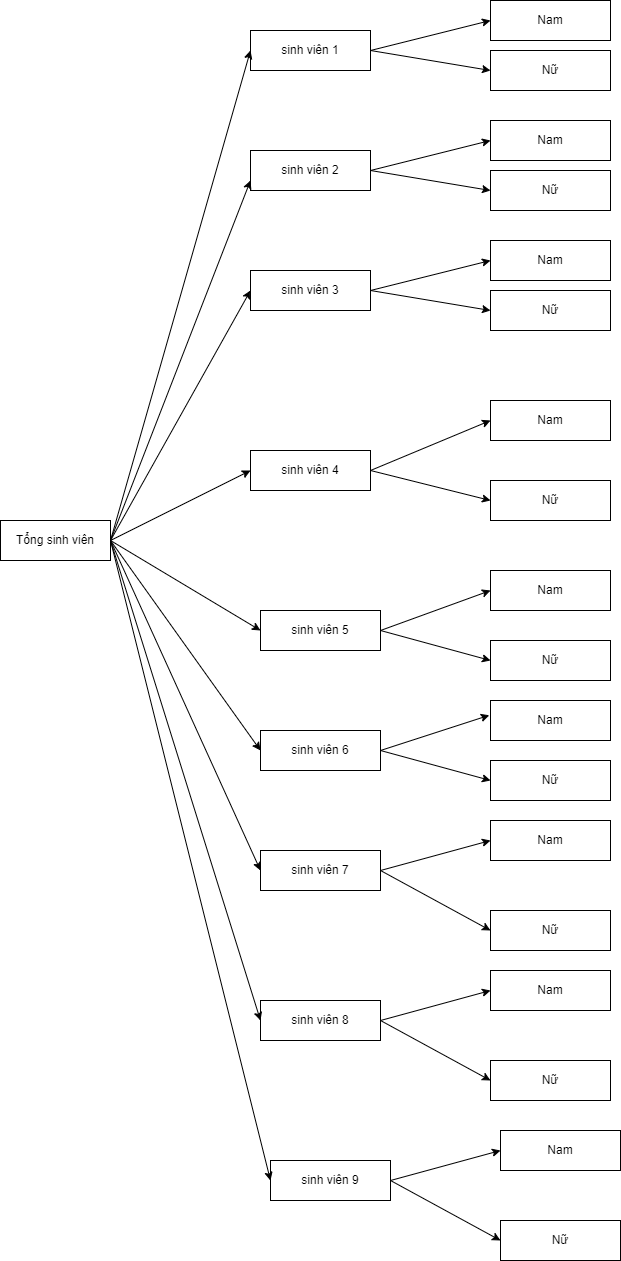

The diagram above was exported from draw.io. Its source (the exported page's mxGraphModel, read from the mxfile embedded in the PNG):
<mxGraphModel dx="1544" dy="422" grid="1" gridSize="10" guides="1" tooltips="1" connect="1" arrows="1" fold="1" page="0" pageScale="1" pageWidth="1100" pageHeight="850" background="none" math="0" shadow="0">
  <root>
    <mxCell id="0" />
    <mxCell id="1" parent="0" />
    <mxCell id="NcvsHAp8x2qu1AAnvHgF-18" value="Tổng sinh viên" style="rounded=0;whiteSpace=wrap;html=1;" parent="1" vertex="1">
      <mxGeometry x="-770" y="720" width="110" height="40" as="geometry" />
    </mxCell>
    <mxCell id="NcvsHAp8x2qu1AAnvHgF-27" value="sinh viên 1" style="rounded=0;whiteSpace=wrap;html=1;" parent="1" vertex="1">
      <mxGeometry x="-520" y="230" width="120" height="40" as="geometry" />
    </mxCell>
    <mxCell id="NcvsHAp8x2qu1AAnvHgF-29" value="Nam" style="whiteSpace=wrap;html=1;rounded=0;" parent="1" vertex="1">
      <mxGeometry x="-280" y="200" width="120" height="40" as="geometry" />
    </mxCell>
    <mxCell id="NcvsHAp8x2qu1AAnvHgF-33" value="Nữ" style="whiteSpace=wrap;html=1;rounded=0;" parent="1" vertex="1">
      <mxGeometry x="-280" y="250" width="120" height="40" as="geometry" />
    </mxCell>
    <mxCell id="NcvsHAp8x2qu1AAnvHgF-35" value="sinh viên 2" style="rounded=0;whiteSpace=wrap;html=1;" parent="1" vertex="1">
      <mxGeometry x="-520" y="350" width="120" height="40" as="geometry" />
    </mxCell>
    <mxCell id="NcvsHAp8x2qu1AAnvHgF-36" value="Nam" style="whiteSpace=wrap;html=1;rounded=0;" parent="1" vertex="1">
      <mxGeometry x="-280" y="320" width="120" height="40" as="geometry" />
    </mxCell>
    <mxCell id="NcvsHAp8x2qu1AAnvHgF-37" value="Nữ" style="whiteSpace=wrap;html=1;rounded=0;" parent="1" vertex="1">
      <mxGeometry x="-280" y="370" width="120" height="40" as="geometry" />
    </mxCell>
    <mxCell id="NcvsHAp8x2qu1AAnvHgF-38" value="sinh viên 3" style="rounded=0;whiteSpace=wrap;html=1;" parent="1" vertex="1">
      <mxGeometry x="-520" y="470" width="120" height="40" as="geometry" />
    </mxCell>
    <mxCell id="NcvsHAp8x2qu1AAnvHgF-39" value="Nam" style="whiteSpace=wrap;html=1;rounded=0;" parent="1" vertex="1">
      <mxGeometry x="-280" y="440" width="120" height="40" as="geometry" />
    </mxCell>
    <mxCell id="NcvsHAp8x2qu1AAnvHgF-40" value="Nữ" style="whiteSpace=wrap;html=1;rounded=0;" parent="1" vertex="1">
      <mxGeometry x="-280" y="490" width="120" height="40" as="geometry" />
    </mxCell>
    <mxCell id="NcvsHAp8x2qu1AAnvHgF-41" value="sinh viên 4" style="rounded=0;whiteSpace=wrap;html=1;" parent="1" vertex="1">
      <mxGeometry x="-520" y="650" width="120" height="40" as="geometry" />
    </mxCell>
    <mxCell id="NcvsHAp8x2qu1AAnvHgF-42" value="Nam" style="whiteSpace=wrap;html=1;rounded=0;" parent="1" vertex="1">
      <mxGeometry x="-280" y="600" width="120" height="40" as="geometry" />
    </mxCell>
    <mxCell id="NcvsHAp8x2qu1AAnvHgF-43" value="Nữ" style="whiteSpace=wrap;html=1;rounded=0;" parent="1" vertex="1">
      <mxGeometry x="-280" y="680" width="120" height="40" as="geometry" />
    </mxCell>
    <mxCell id="NcvsHAp8x2qu1AAnvHgF-46" value="Nữ" style="whiteSpace=wrap;html=1;rounded=0;" parent="1" vertex="1">
      <mxGeometry x="-280" y="840" width="120" height="40" as="geometry" />
    </mxCell>
    <mxCell id="NcvsHAp8x2qu1AAnvHgF-47" value="Nam" style="whiteSpace=wrap;html=1;rounded=0;" parent="1" vertex="1">
      <mxGeometry x="-280" y="770" width="120" height="40" as="geometry" />
    </mxCell>
    <mxCell id="NcvsHAp8x2qu1AAnvHgF-48" value="sinh viên 5" style="rounded=0;whiteSpace=wrap;html=1;" parent="1" vertex="1">
      <mxGeometry x="-510" y="810" width="120" height="40" as="geometry" />
    </mxCell>
    <mxCell id="NcvsHAp8x2qu1AAnvHgF-49" value="Nữ" style="whiteSpace=wrap;html=1;rounded=0;" parent="1" vertex="1">
      <mxGeometry x="-280" y="960" width="120" height="40" as="geometry" />
    </mxCell>
    <mxCell id="NcvsHAp8x2qu1AAnvHgF-50" value="Nam" style="whiteSpace=wrap;html=1;rounded=0;" parent="1" vertex="1">
      <mxGeometry x="-280" y="900" width="120" height="40" as="geometry" />
    </mxCell>
    <mxCell id="NcvsHAp8x2qu1AAnvHgF-51" value="sinh viên 6" style="rounded=0;whiteSpace=wrap;html=1;" parent="1" vertex="1">
      <mxGeometry x="-510" y="930" width="120" height="40" as="geometry" />
    </mxCell>
    <mxCell id="NcvsHAp8x2qu1AAnvHgF-52" value="Nữ" style="whiteSpace=wrap;html=1;rounded=0;" parent="1" vertex="1">
      <mxGeometry x="-280" y="1110" width="120" height="40" as="geometry" />
    </mxCell>
    <mxCell id="NcvsHAp8x2qu1AAnvHgF-53" value="Nam" style="whiteSpace=wrap;html=1;rounded=0;" parent="1" vertex="1">
      <mxGeometry x="-280" y="1020" width="120" height="40" as="geometry" />
    </mxCell>
    <mxCell id="NcvsHAp8x2qu1AAnvHgF-54" value="sinh viên 7" style="rounded=0;whiteSpace=wrap;html=1;" parent="1" vertex="1">
      <mxGeometry x="-510" y="1050" width="120" height="40" as="geometry" />
    </mxCell>
    <mxCell id="NcvsHAp8x2qu1AAnvHgF-64" value="" style="endArrow=classic;html=1;rounded=0;exitX=1;exitY=0.5;exitDx=0;exitDy=0;entryX=0;entryY=0.5;entryDx=0;entryDy=0;" parent="1" source="NcvsHAp8x2qu1AAnvHgF-27" target="NcvsHAp8x2qu1AAnvHgF-29" edge="1">
      <mxGeometry width="50" height="50" relative="1" as="geometry">
        <mxPoint x="-10" y="390" as="sourcePoint" />
        <mxPoint x="40" y="340" as="targetPoint" />
      </mxGeometry>
    </mxCell>
    <mxCell id="NcvsHAp8x2qu1AAnvHgF-69" value="" style="endArrow=classic;html=1;rounded=0;exitX=1;exitY=0.5;exitDx=0;exitDy=0;entryX=0;entryY=0.5;entryDx=0;entryDy=0;" parent="1" source="NcvsHAp8x2qu1AAnvHgF-27" target="NcvsHAp8x2qu1AAnvHgF-33" edge="1">
      <mxGeometry width="50" height="50" relative="1" as="geometry">
        <mxPoint x="-30" y="210" as="sourcePoint" />
        <mxPoint x="50" y="180" as="targetPoint" />
      </mxGeometry>
    </mxCell>
    <mxCell id="NcvsHAp8x2qu1AAnvHgF-70" value="" style="endArrow=classic;html=1;rounded=0;exitX=1;exitY=0.5;exitDx=0;exitDy=0;entryX=0;entryY=0.5;entryDx=0;entryDy=0;" parent="1" source="NcvsHAp8x2qu1AAnvHgF-35" target="NcvsHAp8x2qu1AAnvHgF-36" edge="1">
      <mxGeometry width="50" height="50" relative="1" as="geometry">
        <mxPoint x="-20" y="220" as="sourcePoint" />
        <mxPoint x="60" y="190" as="targetPoint" />
      </mxGeometry>
    </mxCell>
    <mxCell id="NcvsHAp8x2qu1AAnvHgF-71" value="" style="endArrow=classic;html=1;rounded=0;exitX=1;exitY=0.5;exitDx=0;exitDy=0;entryX=0;entryY=0.5;entryDx=0;entryDy=0;" parent="1" source="NcvsHAp8x2qu1AAnvHgF-35" target="NcvsHAp8x2qu1AAnvHgF-37" edge="1">
      <mxGeometry width="50" height="50" relative="1" as="geometry">
        <mxPoint x="-10" y="230" as="sourcePoint" />
        <mxPoint x="70" y="200" as="targetPoint" />
      </mxGeometry>
    </mxCell>
    <mxCell id="NcvsHAp8x2qu1AAnvHgF-72" value="" style="endArrow=classic;html=1;rounded=0;exitX=1;exitY=0.5;exitDx=0;exitDy=0;entryX=0;entryY=0.5;entryDx=0;entryDy=0;" parent="1" source="NcvsHAp8x2qu1AAnvHgF-38" target="NcvsHAp8x2qu1AAnvHgF-39" edge="1">
      <mxGeometry width="50" height="50" relative="1" as="geometry">
        <mxPoint y="240" as="sourcePoint" />
        <mxPoint x="80" y="210" as="targetPoint" />
      </mxGeometry>
    </mxCell>
    <mxCell id="NcvsHAp8x2qu1AAnvHgF-73" value="" style="endArrow=classic;html=1;rounded=0;exitX=1;exitY=0.5;exitDx=0;exitDy=0;entryX=0;entryY=0.5;entryDx=0;entryDy=0;" parent="1" source="NcvsHAp8x2qu1AAnvHgF-38" target="NcvsHAp8x2qu1AAnvHgF-40" edge="1">
      <mxGeometry width="50" height="50" relative="1" as="geometry">
        <mxPoint x="10" y="250" as="sourcePoint" />
        <mxPoint x="90" y="220" as="targetPoint" />
      </mxGeometry>
    </mxCell>
    <mxCell id="NcvsHAp8x2qu1AAnvHgF-74" value="" style="endArrow=classic;html=1;rounded=0;exitX=1;exitY=0.5;exitDx=0;exitDy=0;entryX=0;entryY=0.5;entryDx=0;entryDy=0;" parent="1" source="NcvsHAp8x2qu1AAnvHgF-41" target="NcvsHAp8x2qu1AAnvHgF-42" edge="1">
      <mxGeometry width="50" height="50" relative="1" as="geometry">
        <mxPoint x="20" y="260" as="sourcePoint" />
        <mxPoint x="100" y="230" as="targetPoint" />
      </mxGeometry>
    </mxCell>
    <mxCell id="NcvsHAp8x2qu1AAnvHgF-75" value="" style="endArrow=classic;html=1;rounded=0;exitX=1;exitY=0.5;exitDx=0;exitDy=0;entryX=0;entryY=0.5;entryDx=0;entryDy=0;" parent="1" source="NcvsHAp8x2qu1AAnvHgF-18" target="NcvsHAp8x2qu1AAnvHgF-27" edge="1">
      <mxGeometry width="50" height="50" relative="1" as="geometry">
        <mxPoint x="30" y="200" as="sourcePoint" />
        <mxPoint x="110" y="170" as="targetPoint" />
      </mxGeometry>
    </mxCell>
    <mxCell id="NcvsHAp8x2qu1AAnvHgF-76" value="" style="endArrow=classic;html=1;rounded=0;exitX=1;exitY=0.5;exitDx=0;exitDy=0;entryX=0;entryY=0.75;entryDx=0;entryDy=0;" parent="1" source="NcvsHAp8x2qu1AAnvHgF-18" target="NcvsHAp8x2qu1AAnvHgF-35" edge="1">
      <mxGeometry width="50" height="50" relative="1" as="geometry">
        <mxPoint x="-200" y="470" as="sourcePoint" />
        <mxPoint x="-150" y="150" as="targetPoint" />
      </mxGeometry>
    </mxCell>
    <mxCell id="NcvsHAp8x2qu1AAnvHgF-77" value="" style="endArrow=classic;html=1;rounded=0;entryX=0;entryY=0.5;entryDx=0;entryDy=0;exitX=1;exitY=0.5;exitDx=0;exitDy=0;" parent="1" source="NcvsHAp8x2qu1AAnvHgF-18" target="NcvsHAp8x2qu1AAnvHgF-38" edge="1">
      <mxGeometry width="50" height="50" relative="1" as="geometry">
        <mxPoint x="-200" y="470" as="sourcePoint" />
        <mxPoint x="-150" y="280" as="targetPoint" />
      </mxGeometry>
    </mxCell>
    <mxCell id="NcvsHAp8x2qu1AAnvHgF-78" value="" style="endArrow=classic;html=1;rounded=0;entryX=0;entryY=0.5;entryDx=0;entryDy=0;exitX=1;exitY=0.5;exitDx=0;exitDy=0;" parent="1" source="NcvsHAp8x2qu1AAnvHgF-18" target="NcvsHAp8x2qu1AAnvHgF-41" edge="1">
      <mxGeometry width="50" height="50" relative="1" as="geometry">
        <mxPoint x="-200" y="470" as="sourcePoint" />
        <mxPoint x="-150" y="430" as="targetPoint" />
      </mxGeometry>
    </mxCell>
    <mxCell id="NcvsHAp8x2qu1AAnvHgF-79" value="" style="endArrow=classic;html=1;rounded=0;entryX=0;entryY=0.5;entryDx=0;entryDy=0;exitX=1;exitY=0.5;exitDx=0;exitDy=0;" parent="1" source="NcvsHAp8x2qu1AAnvHgF-18" target="NcvsHAp8x2qu1AAnvHgF-48" edge="1">
      <mxGeometry width="50" height="50" relative="1" as="geometry">
        <mxPoint x="-190" y="480" as="sourcePoint" />
        <mxPoint x="-140" y="440" as="targetPoint" />
      </mxGeometry>
    </mxCell>
    <mxCell id="NcvsHAp8x2qu1AAnvHgF-80" value="" style="endArrow=classic;html=1;rounded=0;entryX=0;entryY=0.5;entryDx=0;entryDy=0;exitX=1;exitY=0.5;exitDx=0;exitDy=0;" parent="1" source="NcvsHAp8x2qu1AAnvHgF-18" target="NcvsHAp8x2qu1AAnvHgF-51" edge="1">
      <mxGeometry width="50" height="50" relative="1" as="geometry">
        <mxPoint x="-180" y="490" as="sourcePoint" />
        <mxPoint x="-130" y="450" as="targetPoint" />
      </mxGeometry>
    </mxCell>
    <mxCell id="NcvsHAp8x2qu1AAnvHgF-81" value="" style="endArrow=classic;html=1;rounded=0;entryX=0;entryY=0.5;entryDx=0;entryDy=0;exitX=1;exitY=0.5;exitDx=0;exitDy=0;" parent="1" source="NcvsHAp8x2qu1AAnvHgF-18" target="NcvsHAp8x2qu1AAnvHgF-54" edge="1">
      <mxGeometry width="50" height="50" relative="1" as="geometry">
        <mxPoint x="-200" y="470" as="sourcePoint" />
        <mxPoint x="-150" y="870" as="targetPoint" />
      </mxGeometry>
    </mxCell>
    <mxCell id="NcvsHAp8x2qu1AAnvHgF-84" value="" style="endArrow=classic;html=1;rounded=0;exitX=1;exitY=0.5;exitDx=0;exitDy=0;entryX=0;entryY=0.5;entryDx=0;entryDy=0;" parent="1" source="NcvsHAp8x2qu1AAnvHgF-41" target="NcvsHAp8x2qu1AAnvHgF-43" edge="1">
      <mxGeometry width="50" height="50" relative="1" as="geometry">
        <mxPoint x="-30" y="640" as="sourcePoint" />
        <mxPoint x="50" y="600" as="targetPoint" />
      </mxGeometry>
    </mxCell>
    <mxCell id="NcvsHAp8x2qu1AAnvHgF-85" value="" style="endArrow=classic;html=1;rounded=0;exitX=1;exitY=0.5;exitDx=0;exitDy=0;entryX=0;entryY=0.5;entryDx=0;entryDy=0;" parent="1" source="NcvsHAp8x2qu1AAnvHgF-48" target="NcvsHAp8x2qu1AAnvHgF-47" edge="1">
      <mxGeometry width="50" height="50" relative="1" as="geometry">
        <mxPoint x="-30" y="650" as="sourcePoint" />
        <mxPoint x="50" y="690" as="targetPoint" />
      </mxGeometry>
    </mxCell>
    <mxCell id="NcvsHAp8x2qu1AAnvHgF-86" value="" style="endArrow=classic;html=1;rounded=0;entryX=0;entryY=0.5;entryDx=0;entryDy=0;exitX=1;exitY=0.5;exitDx=0;exitDy=0;" parent="1" source="NcvsHAp8x2qu1AAnvHgF-48" target="NcvsHAp8x2qu1AAnvHgF-46" edge="1">
      <mxGeometry width="50" height="50" relative="1" as="geometry">
        <mxPoint x="-40" y="780" as="sourcePoint" />
        <mxPoint x="50" y="750" as="targetPoint" />
      </mxGeometry>
    </mxCell>
    <mxCell id="NcvsHAp8x2qu1AAnvHgF-87" value="" style="endArrow=classic;html=1;rounded=0;exitX=1;exitY=0.5;exitDx=0;exitDy=0;entryX=-0.01;entryY=0.369;entryDx=0;entryDy=0;entryPerimeter=0;" parent="1" source="NcvsHAp8x2qu1AAnvHgF-51" target="NcvsHAp8x2qu1AAnvHgF-50" edge="1">
      <mxGeometry width="50" height="50" relative="1" as="geometry">
        <mxPoint x="-20" y="800" as="sourcePoint" />
        <mxPoint x="60" y="760" as="targetPoint" />
      </mxGeometry>
    </mxCell>
    <mxCell id="NcvsHAp8x2qu1AAnvHgF-88" value="" style="endArrow=classic;html=1;rounded=0;exitX=1;exitY=0.5;exitDx=0;exitDy=0;entryX=0;entryY=0.5;entryDx=0;entryDy=0;" parent="1" source="NcvsHAp8x2qu1AAnvHgF-51" target="NcvsHAp8x2qu1AAnvHgF-49" edge="1">
      <mxGeometry width="50" height="50" relative="1" as="geometry">
        <mxPoint x="-10" y="810" as="sourcePoint" />
        <mxPoint x="70" y="770" as="targetPoint" />
      </mxGeometry>
    </mxCell>
    <mxCell id="NcvsHAp8x2qu1AAnvHgF-89" value="" style="endArrow=classic;html=1;rounded=0;exitX=1;exitY=0.5;exitDx=0;exitDy=0;entryX=0;entryY=0.5;entryDx=0;entryDy=0;" parent="1" source="NcvsHAp8x2qu1AAnvHgF-54" target="NcvsHAp8x2qu1AAnvHgF-53" edge="1">
      <mxGeometry width="50" height="50" relative="1" as="geometry">
        <mxPoint x="-30" y="950" as="sourcePoint" />
        <mxPoint x="50" y="990" as="targetPoint" />
      </mxGeometry>
    </mxCell>
    <mxCell id="NcvsHAp8x2qu1AAnvHgF-90" value="" style="endArrow=classic;html=1;rounded=0;exitX=1;exitY=0.5;exitDx=0;exitDy=0;entryX=0;entryY=0.5;entryDx=0;entryDy=0;" parent="1" source="NcvsHAp8x2qu1AAnvHgF-54" target="NcvsHAp8x2qu1AAnvHgF-52" edge="1">
      <mxGeometry width="50" height="50" relative="1" as="geometry">
        <mxPoint x="-30" y="1110" as="sourcePoint" />
        <mxPoint x="50" y="1070" as="targetPoint" />
      </mxGeometry>
    </mxCell>
    <mxCell id="vlreu_z9WMph9fxWpmik-1" value="Nữ" style="whiteSpace=wrap;html=1;rounded=0;" vertex="1" parent="1">
      <mxGeometry x="-280" y="1260" width="120" height="40" as="geometry" />
    </mxCell>
    <mxCell id="vlreu_z9WMph9fxWpmik-2" value="Nam" style="whiteSpace=wrap;html=1;rounded=0;" vertex="1" parent="1">
      <mxGeometry x="-280" y="1170" width="120" height="40" as="geometry" />
    </mxCell>
    <mxCell id="vlreu_z9WMph9fxWpmik-3" value="sinh viên 8" style="rounded=0;whiteSpace=wrap;html=1;" vertex="1" parent="1">
      <mxGeometry x="-510" y="1200" width="120" height="40" as="geometry" />
    </mxCell>
    <mxCell id="vlreu_z9WMph9fxWpmik-4" value="" style="endArrow=classic;html=1;rounded=0;exitX=1;exitY=0.5;exitDx=0;exitDy=0;entryX=0;entryY=0.5;entryDx=0;entryDy=0;" edge="1" parent="1" source="vlreu_z9WMph9fxWpmik-3" target="vlreu_z9WMph9fxWpmik-2">
      <mxGeometry width="50" height="50" relative="1" as="geometry">
        <mxPoint x="-30" y="1100" as="sourcePoint" />
        <mxPoint x="50" y="1140" as="targetPoint" />
      </mxGeometry>
    </mxCell>
    <mxCell id="vlreu_z9WMph9fxWpmik-5" value="" style="endArrow=classic;html=1;rounded=0;exitX=1;exitY=0.5;exitDx=0;exitDy=0;entryX=0;entryY=0.5;entryDx=0;entryDy=0;" edge="1" parent="1" source="vlreu_z9WMph9fxWpmik-3" target="vlreu_z9WMph9fxWpmik-1">
      <mxGeometry width="50" height="50" relative="1" as="geometry">
        <mxPoint x="-30" y="1260" as="sourcePoint" />
        <mxPoint x="50" y="1220" as="targetPoint" />
      </mxGeometry>
    </mxCell>
    <mxCell id="vlreu_z9WMph9fxWpmik-6" value="Nữ" style="whiteSpace=wrap;html=1;rounded=0;" vertex="1" parent="1">
      <mxGeometry x="-270" y="1420" width="120" height="40" as="geometry" />
    </mxCell>
    <mxCell id="vlreu_z9WMph9fxWpmik-7" value="Nam" style="whiteSpace=wrap;html=1;rounded=0;" vertex="1" parent="1">
      <mxGeometry x="-270" y="1330" width="120" height="40" as="geometry" />
    </mxCell>
    <mxCell id="vlreu_z9WMph9fxWpmik-8" value="sinh viên 9" style="rounded=0;whiteSpace=wrap;html=1;" vertex="1" parent="1">
      <mxGeometry x="-500" y="1360" width="120" height="40" as="geometry" />
    </mxCell>
    <mxCell id="vlreu_z9WMph9fxWpmik-9" value="" style="endArrow=classic;html=1;rounded=0;exitX=1;exitY=0.5;exitDx=0;exitDy=0;entryX=0;entryY=0.5;entryDx=0;entryDy=0;" edge="1" parent="1" source="vlreu_z9WMph9fxWpmik-8" target="vlreu_z9WMph9fxWpmik-7">
      <mxGeometry width="50" height="50" relative="1" as="geometry">
        <mxPoint x="-20" y="1260" as="sourcePoint" />
        <mxPoint x="60" y="1300" as="targetPoint" />
      </mxGeometry>
    </mxCell>
    <mxCell id="vlreu_z9WMph9fxWpmik-10" value="" style="endArrow=classic;html=1;rounded=0;exitX=1;exitY=0.5;exitDx=0;exitDy=0;entryX=0;entryY=0.5;entryDx=0;entryDy=0;" edge="1" parent="1" source="vlreu_z9WMph9fxWpmik-8" target="vlreu_z9WMph9fxWpmik-6">
      <mxGeometry width="50" height="50" relative="1" as="geometry">
        <mxPoint x="-20" y="1420" as="sourcePoint" />
        <mxPoint x="60" y="1380" as="targetPoint" />
      </mxGeometry>
    </mxCell>
    <mxCell id="vlreu_z9WMph9fxWpmik-16" value="" style="endArrow=classic;html=1;rounded=0;entryX=0;entryY=0.5;entryDx=0;entryDy=0;exitX=1;exitY=0.5;exitDx=0;exitDy=0;" edge="1" parent="1" source="NcvsHAp8x2qu1AAnvHgF-18" target="vlreu_z9WMph9fxWpmik-3">
      <mxGeometry width="50" height="50" relative="1" as="geometry">
        <mxPoint x="-650" y="750" as="sourcePoint" />
        <mxPoint x="-500" y="1080" as="targetPoint" />
      </mxGeometry>
    </mxCell>
    <mxCell id="vlreu_z9WMph9fxWpmik-17" value="" style="endArrow=classic;html=1;rounded=0;exitX=1;exitY=0.5;exitDx=0;exitDy=0;" edge="1" parent="1" source="NcvsHAp8x2qu1AAnvHgF-18">
      <mxGeometry width="50" height="50" relative="1" as="geometry">
        <mxPoint x="-650" y="750" as="sourcePoint" />
        <mxPoint x="-500" y="1380" as="targetPoint" />
      </mxGeometry>
    </mxCell>
  </root>
</mxGraphModel>